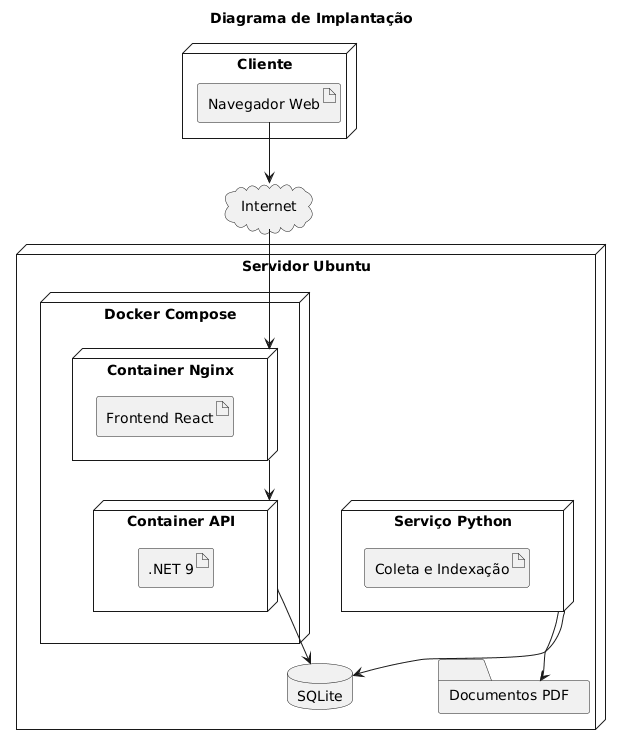

The diagram above was rendered by PlantUML. Its source (embedded in the PNG):
@startuml
title Diagrama de Implantação

node "Cliente" {

    artifact "Navegador Web"

}

cloud "Internet"

node "Servidor Ubuntu" {

    node "Docker Compose" {

        node "Container Nginx" {
            artifact "Frontend React"
        }

        node "Container API" {
            artifact ".NET 9"
        }

    }

    node "Serviço Python" {
        artifact "Coleta e Indexação"
    }

    database "SQLite"

    folder "Documentos PDF"

}

"Navegador Web" --> Internet

Internet --> "Container Nginx"

"Container Nginx" --> "Container API"

"Container API" --> SQLite

"Serviço Python" --> SQLite

"Serviço Python" --> "Documentos PDF"
@enduml